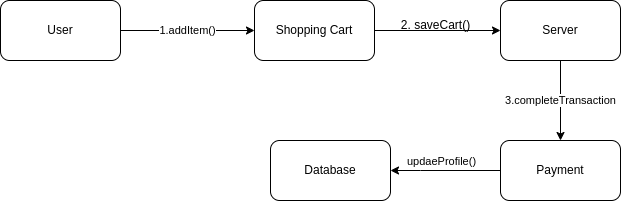

The diagram above was exported from draw.io. Its source (the exported page's mxGraphModel, read from the mxfile embedded in the PNG):
<mxGraphModel dx="1674" dy="843" grid="1" gridSize="10" guides="1" tooltips="1" connect="1" arrows="1" fold="1" page="1" pageScale="1" pageWidth="827" pageHeight="1169" math="0" shadow="0">
  <root>
    <mxCell id="0" />
    <mxCell id="1" parent="0" />
    <mxCell id="NW8vlm07327FamdPxCfY-3" value="1.addItem()" style="edgeStyle=orthogonalEdgeStyle;rounded=0;orthogonalLoop=1;jettySize=auto;html=1;entryX=0;entryY=0.5;entryDx=0;entryDy=0;" parent="1" source="NW8vlm07327FamdPxCfY-1" target="NW8vlm07327FamdPxCfY-2" edge="1">
      <mxGeometry relative="1" as="geometry">
        <mxPoint as="offset" />
      </mxGeometry>
    </mxCell>
    <mxCell id="NW8vlm07327FamdPxCfY-1" value="User" style="rounded=1;whiteSpace=wrap;html=1;" parent="1" vertex="1">
      <mxGeometry x="40" y="90" width="120" height="60" as="geometry" />
    </mxCell>
    <mxCell id="NW8vlm07327FamdPxCfY-5" style="edgeStyle=orthogonalEdgeStyle;rounded=0;orthogonalLoop=1;jettySize=auto;html=1;entryX=0;entryY=0.5;entryDx=0;entryDy=0;" parent="1" source="NW8vlm07327FamdPxCfY-2" target="NW8vlm07327FamdPxCfY-4" edge="1">
      <mxGeometry relative="1" as="geometry" />
    </mxCell>
    <mxCell id="NW8vlm07327FamdPxCfY-2" value="Shopping Cart" style="rounded=1;whiteSpace=wrap;html=1;" parent="1" vertex="1">
      <mxGeometry x="294" y="90" width="120" height="60" as="geometry" />
    </mxCell>
    <mxCell id="NW8vlm07327FamdPxCfY-8" value="3.completeTransaction" style="edgeStyle=orthogonalEdgeStyle;rounded=0;orthogonalLoop=1;jettySize=auto;html=1;entryX=0.5;entryY=0;entryDx=0;entryDy=0;" parent="1" source="NW8vlm07327FamdPxCfY-4" target="NW8vlm07327FamdPxCfY-7" edge="1">
      <mxGeometry relative="1" as="geometry" />
    </mxCell>
    <mxCell id="NW8vlm07327FamdPxCfY-4" value="Server" style="rounded=1;whiteSpace=wrap;html=1;" parent="1" vertex="1">
      <mxGeometry x="540" y="90" width="120" height="60" as="geometry" />
    </mxCell>
    <mxCell id="NW8vlm07327FamdPxCfY-6" value="2. saveCart()" style="text;html=1;align=center;verticalAlign=middle;resizable=0;points=[];autosize=1;strokeColor=none;fillColor=none;" parent="1" vertex="1">
      <mxGeometry x="430" y="100" width="90" height="30" as="geometry" />
    </mxCell>
    <mxCell id="NW8vlm07327FamdPxCfY-10" style="edgeStyle=orthogonalEdgeStyle;rounded=0;orthogonalLoop=1;jettySize=auto;html=1;entryX=1;entryY=0.5;entryDx=0;entryDy=0;" parent="1" source="NW8vlm07327FamdPxCfY-7" target="NW8vlm07327FamdPxCfY-9" edge="1">
      <mxGeometry relative="1" as="geometry">
        <Array as="points">
          <mxPoint x="460" y="260" />
          <mxPoint x="460" y="260" />
        </Array>
      </mxGeometry>
    </mxCell>
    <mxCell id="NW8vlm07327FamdPxCfY-11" value="updaeProfile()" style="edgeLabel;html=1;align=center;verticalAlign=middle;resizable=0;points=[];" parent="NW8vlm07327FamdPxCfY-10" vertex="1" connectable="0">
      <mxGeometry x="0.2545" y="3" relative="1" as="geometry">
        <mxPoint x="9" y="-13" as="offset" />
      </mxGeometry>
    </mxCell>
    <mxCell id="NW8vlm07327FamdPxCfY-7" value="Payment" style="rounded=1;whiteSpace=wrap;html=1;" parent="1" vertex="1">
      <mxGeometry x="540" y="230" width="120" height="60" as="geometry" />
    </mxCell>
    <mxCell id="NW8vlm07327FamdPxCfY-9" value="Database" style="rounded=1;whiteSpace=wrap;html=1;" parent="1" vertex="1">
      <mxGeometry x="310" y="230" width="120" height="60" as="geometry" />
    </mxCell>
  </root>
</mxGraphModel>